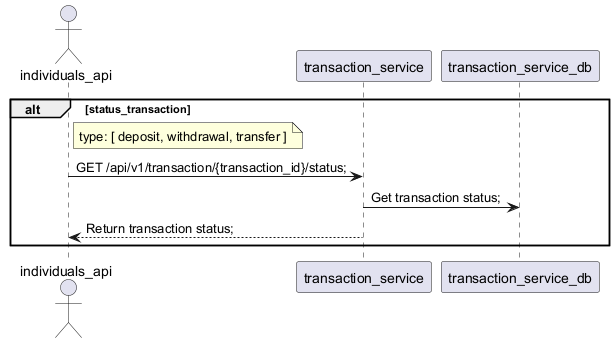

The diagram above was rendered by PlantUML. Its source (embedded in the PNG):
@startuml

actor individuals_api

participant transaction_service
participant transaction_service_db

alt status_transaction
	
	note right individuals_api
		type: [ deposit, withdrawal, transfer ]
	end note
	
	individuals_api -> transaction_service : GET /api/v1/transaction/{transaction_id}/status;
	
	transaction_service -> transaction_service_db : Get transaction status;
	transaction_service --> individuals_api : Return transaction status;
end

@enduml